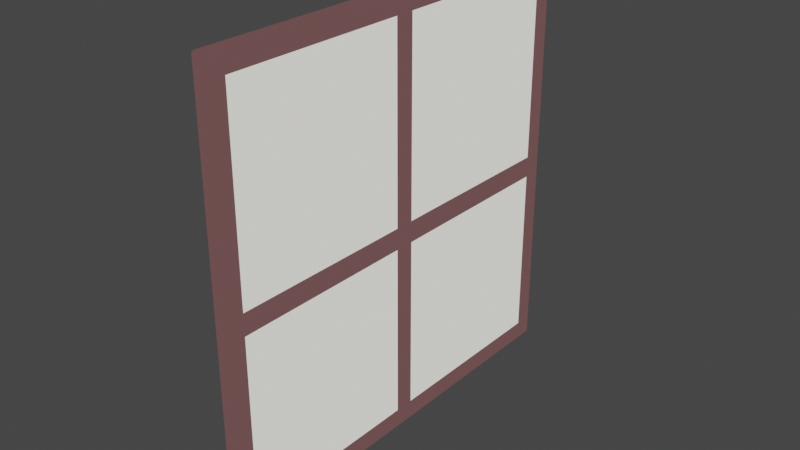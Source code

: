 # Source: window.blend  (saved by Blender 2.92.15; exported with 4.5.12 LTS)
import bpy
from mathutils import Matrix  # noqa: F401  (used for matrix-valued properties, if any)

bpy.ops.wm.read_factory_settings(use_empty=True)
scene = bpy.context.scene
scene.name = 'Scene'

# ---- collections
col_window = bpy.data.collections.new('Window'); scene.collection.children.link(col_window)

# ---- materials (node trees are filled in below, after node groups)
mat_material_015 = bpy.data.materials.new('Material.015')
mat_material_015.use_transparent_shadow = False
mat_material_014 = bpy.data.materials.new('Material.014')
mat_material_014.use_transparent_shadow = False

# ---- material node trees
mat_material_015.use_nodes = True; mat_material_015.node_tree.nodes.clear()
_N = mat_material_015.node_tree.nodes; _L = mat_material_015.node_tree.links
n0 = _N.new('ShaderNodeOutputMaterial'); n0.name = 'Material Output'; n0.location = (334, 329)
n1 = _N.new('ShaderNodeEmission'); n1.name = 'Emission'; n1.location = (69, 469)
n1.inputs[0].default_value = (0.1248, 0.06125, 0.06125, 1.0)
_L.new(n1.outputs[0], n0.inputs[0])
n0.is_active_output = True
mat_material_014.use_nodes = True; mat_material_014.node_tree.nodes.clear()
_N = mat_material_014.node_tree.nodes; _L = mat_material_014.node_tree.links
n0 = _N.new('ShaderNodeOutputMaterial'); n0.name = 'Material Output'; n0.location = (304, 338)
n1 = _N.new('ShaderNodeEmission'); n1.name = 'Emission'; n1.location = (21, 361)
n1.inputs[0].default_value = (0.7913, 0.7835, 0.7084, 1.0)
_L.new(n1.outputs[0], n0.inputs[0])
n0.is_active_output = True

# ---- world
world_world = bpy.data.worlds.new('World'); scene.world = world_world
world_world.use_nodes = True; world_world.node_tree.nodes.clear()
_N = world_world.node_tree.nodes; _L = world_world.node_tree.links
n0 = _N.new('ShaderNodeOutputWorld'); n0.name = 'World Output'; n0.location = (300, 300)
n1 = _N.new('ShaderNodeBackground'); n1.name = 'Background'; n1.location = (10, 300)
n1.inputs[0].default_value = (0.05088, 0.05088, 0.05088, 1.0)
_L.new(n1.outputs[0], n0.inputs[0])
n0.is_active_output = True
world_world.color = (0.05088, 0.05088, 0.05088)
world_world.use_sun_shadow = False
world_world.sun_shadow_jitter_overblur = 0.0

# ---- meshes
me_plane = bpy.data.meshes.new('Plane')
me_plane.from_pydata([(-1.0, -1.0, 0.0), (1.0, -1.0, 0.0), (-1.0, 1.0, 0.0), (1.0, 1.0, 0.0), (-1.0, -1.0, -0.04572), (1.0, -1.0, -0.04572), (-1.0, 1.0, -0.04572), (1.0, 1.0, -0.04572), (-1.0, -0.9, 0.0), (1.0, -0.9, 0.0), (-1.0, -0.9, -0.04572), (1.0, -0.9, -0.04572), (1.0, 0.905, 0.0), (1.0, 0.905, -0.04572), (-1.0, 0.905, 0.0), (-1.0, 0.905, -0.04572), (-0.9, -1.0, 0.0), (-0.9, 1.0, 0.0), (-0.9, -1.0, -0.04572), (-0.9, 1.0, -0.04572), (-0.9, -0.9, -0.04572), (-0.9, -0.9, 0.0), (-0.9, 0.905, -0.04572), (-0.9, 0.905, 0.0), (0.905, -1.0, 0.0), (0.905, -1.0, -0.04572), (0.905, -0.9, -0.04572), (0.905, 0.905, -0.04572), (0.905, 1.0, 0.0), (0.905, 1.0, -0.04572), (0.905, -0.9, 0.0), (0.905, 0.905, 0.0), (-1.0, 0.09275, 0.0), (-1.0, 0.09275, -0.04572), (1.0, 0.09275, 0.0), (1.0, 0.09275, -0.04572), (-0.9, 0.09275, 0.0), (-0.9, 0.09275, -0.04572), (0.905, 0.09275, 0.0), (0.905, 0.09275, -0.04572), (-1.0, -0.006525, 0.0), (-1.0, -0.006525, -0.04572), (-0.9, -0.006525, -0.04572), (0.905, -0.006525, -0.04572), (1.0, -0.006525, 0.0), (1.0, -0.006525, -0.04572), (-0.9, -0.006525, 0.0), (0.905, -0.006525, 0.0), (-0.04262, 1.0, 0.0), (-0.04262, 1.0, -0.04572), (-0.04262, -0.9, 0.0), (-0.04262, 0.905, 0.0), (-0.04262, 0.09275, 0.0), (-0.04262, -0.006525, 0.0), (-0.04262, -1.0, 0.0), (-0.04262, -1.0, -0.04572), (-0.04262, -0.9, -0.04572), (-0.04262, 0.905, -0.04572), (-0.04262, 0.09275, -0.04572), (-0.04262, -0.006525, -0.04572), (0.04762, -1.0, 0.0), (0.04762, -1.0, -0.04572), (0.04762, -0.9, -0.04572), (0.04762, 0.905, -0.04572), (0.04762, 0.09275, -0.04572), (0.04762, -0.006525, -0.04572), (0.04762, 1.0, 0.0), (0.04762, 1.0, -0.04572), (0.04762, -0.9, 0.0), (0.04762, 0.905, 0.0), (0.04762, 0.09275, 0.0), (0.04762, -0.006525, 0.0)], [], [(31, 12, 3, 28), (27, 29, 7, 13), (14, 2, 6, 15), (16, 0, 4, 18), (9, 1, 5, 11), (28, 3, 7, 29), (44, 9, 11, 45), (0, 8, 10, 4), (25, 26, 11, 5), (24, 1, 9, 30), (3, 12, 13, 7), (32, 14, 15, 33), (39, 27, 13, 35), (38, 34, 12, 31), (32, 36, 23, 14), (33, 15, 22, 37), (0, 16, 21, 8), (4, 10, 20, 18), (2, 17, 19, 6), (54, 16, 18, 55), (15, 6, 19, 22), (14, 23, 17, 2), (1, 24, 25, 5), (60, 24, 30, 68), (61, 62, 26, 25), (66, 28, 29, 67), (63, 67, 29, 27), (69, 31, 28, 66), (65, 64, 39, 43), (71, 47, 38, 70), (41, 33, 37, 42), (40, 46, 36, 32), (47, 44, 34, 38), (43, 39, 35, 45), (40, 32, 33, 41), (12, 34, 35, 13), (8, 40, 41, 10), (26, 43, 45, 11), (30, 9, 44, 47), (8, 21, 46, 40), (10, 41, 42, 20), (34, 44, 45, 35), (68, 71, 53, 50), (71, 70, 52, 53), (58, 64, 65, 59), (69, 66, 48, 51), (67, 63, 57, 49), (66, 67, 49, 48), (56, 62, 61, 55), (54, 60, 68, 50), (57, 63, 64, 58), (70, 69, 51, 52), (54, 55, 61, 60), (16, 54, 50, 21), (18, 20, 56, 55), (17, 48, 49, 19), (22, 19, 49, 57), (23, 51, 48, 17), (42, 37, 58, 59), (46, 53, 52, 36), (24, 60, 61, 25), (59, 65, 62, 56)])
_uv = me_plane.uv_layers.new(name='UVMap')
_uv.uv.foreach_set('vector', [0.9525, 0.9525, 1.0, 0.9525, 1.0, 1.0, 0.9525, 1.0, 0.9525, 0.9525, 0.9525, 1.0, 1.0, 1.0, 1.0, 0.9525, 0.0, 0.9525, 0.0, 1.0, 0.0, 1.0, 0.0, 0.9525, 0.05, 0.0, 0.0, 0.0, 0.0, 0.0, 0.05, 0.0, 1.0, 0.05, 1.0, 0.0, 1.0, 0.0, 1.0, 0.05, 0.9525, 1.0, 1.0, 1.0, 1.0, 1.0, 0.9525, 1.0, 1.0, 0.4967, 1.0, 0.05, 1.0, 0.05, 1.0, 0.4967, 0.0, 0.0, 0.0, 0.05, 0.0, 0.05, 0.0, 0.0, 0.9525, 0.0, 0.9525, 0.05, 1.0, 0.05, 1.0, 0.0, 0.9525, 0.0, 1.0, 0.0, 1.0, 0.05, 0.9525, 0.05, 1.0, 1.0, 1.0, 0.9525, 1.0, 0.9525, 1.0, 1.0, 0.0, 0.5464, 0.0, 0.9525, 0.0, 0.9525, 0.0, 0.5464, 0.9525, 0.5464, 0.9525, 0.9525, 1.0, 0.9525, 1.0, 0.5464, 0.9525, 0.5464, 1.0, 0.5464, 1.0, 0.9525, 0.9525, 0.9525, 0.0, 0.5464, 0.05, 0.5464, 0.05, 0.9525, 0.0, 0.9525, 0.0, 0.5464, 0.0, 0.9525, 0.05, 0.9525, 0.05, 0.5464, 0.0, 0.0, 0.05, 0.0, 0.05, 0.05, 0.0, 0.05, 0.0, 0.0, 0.0, 0.05, 0.05, 0.05, 0.05, 0.0, 0.0, 1.0, 0.05, 1.0, 0.05, 1.0, 0.0, 1.0, 0.4787, 0.0, 0.05, 0.0, 0.05, 0.0, 0.4787, 0.0, 0.0, 0.9525, 0.0, 1.0, 0.05, 1.0, 0.05, 0.9525, 0.0, 0.9525, 0.05, 0.9525, 0.05, 1.0, 0.0, 1.0, 1.0, 0.0, 0.9525, 0.0, 0.9525, 0.0, 1.0, 0.0, 0.5238, 0.0, 0.9525, 0.0, 0.9525, 0.05, 0.5238, 0.05, 0.5238, 0.0, 0.5238, 0.05, 0.9525, 0.05, 0.9525, 0.0, 0.5238, 1.0, 0.9525, 1.0, 0.9525, 1.0, 0.5238, 1.0, 0.5238, 0.9525, 0.5238, 1.0, 0.9525, 1.0, 0.9525, 0.9525, 0.5238, 0.9525, 0.9525, 0.9525, 0.9525, 1.0, 0.5238, 1.0, 0.5238, 0.4967, 0.5238, 0.5464, 0.9525, 0.5464, 0.9525, 0.4967, 0.5238, 0.4967, 0.9525, 0.4967, 0.9525, 0.5464, 0.5238, 0.5464, 0.0, 0.4967, 0.0, 0.5464, 0.05, 0.5464, 0.05, 0.4967, 0.0, 0.4967, 0.05, 0.4967, 0.05, 0.5464, 0.0, 0.5464, 0.9525, 0.4967, 1.0, 0.4967, 1.0, 0.5464, 0.9525, 0.5464, 0.9525, 0.4967, 0.9525, 0.5464, 1.0, 0.5464, 1.0, 0.4967, 0.0, 0.4967, 0.0, 0.5464, 0.0, 0.5464, 0.0, 0.4967, 1.0, 0.9525, 1.0, 0.5464, 1.0, 0.5464, 1.0, 0.9525, 0.0, 0.05, 0.0, 0.4967, 0.0, 0.4967, 0.0, 0.05, 0.9525, 0.05, 0.9525, 0.4967, 1.0, 0.4967, 1.0, 0.05, 0.9525, 0.05, 1.0, 0.05, 1.0, 0.4967, 0.9525, 0.4967, 0.0, 0.05, 0.05, 0.05, 0.05, 0.4967, 0.0, 0.4967, 0.0, 0.05, 0.0, 0.4967, 0.05, 0.4967, 0.05, 0.05, 1.0, 0.5464, 1.0, 0.4967, 1.0, 0.4967, 1.0, 0.5464, 0.5238, 0.05, 0.5238, 0.4967, 0.4787, 0.4967, 0.4787, 0.05, 0.5238, 0.4967, 0.5238, 0.5464, 0.4787, 0.5464, 0.4787, 0.4967, 0.4787, 0.5464, 0.5238, 0.5464, 0.5238, 0.4967, 0.4787, 0.4967, 0.5238, 0.9525, 0.5238, 1.0, 0.4787, 1.0, 0.4787, 0.9525, 0.5238, 1.0, 0.5238, 0.9525, 0.4787, 0.9525, 0.4787, 1.0, 0.5238, 1.0, 0.5238, 1.0, 0.4787, 1.0, 0.4787, 1.0, 0.4787, 0.05, 0.5238, 0.05, 0.5238, 0.0, 0.4787, 0.0, 0.4787, 0.0, 0.5238, 0.0, 0.5238, 0.05, 0.4787, 0.05, 0.4787, 0.9525, 0.5238, 0.9525, 0.5238, 0.5464, 0.4787, 0.5464, 0.5238, 0.5464, 0.5238, 0.9525, 0.4787, 0.9525, 0.4787, 0.5464, 0.4787, 0.0, 0.4787, 0.0, 0.5238, 0.0, 0.5238, 0.0, 0.05, 0.0, 0.4787, 0.0, 0.4787, 0.05, 0.05, 0.05, 0.05, 0.0, 0.05, 0.05, 0.4787, 0.05, 0.4787, 0.0, 0.05, 1.0, 0.4787, 1.0, 0.4787, 1.0, 0.05, 1.0, 0.05, 0.9525, 0.05, 1.0, 0.4787, 1.0, 0.4787, 0.9525, 0.05, 0.9525, 0.4787, 0.9525, 0.4787, 1.0, 0.05, 1.0, 0.05, 0.4967, 0.05, 0.5464, 0.4787, 0.5464, 0.4787, 0.4967, 0.05, 0.4967, 0.4787, 0.4967, 0.4787, 0.5464, 0.05, 0.5464, 0.9525, 0.0, 0.5238, 0.0, 0.5238, 0.0, 0.9525, 0.0, 0.4787, 0.4967, 0.5238, 0.4967, 0.5238, 0.05, 0.4787, 0.05])
me_plane.materials.append(mat_material_015)
me_plane.use_remesh_fix_poles = True
me_plane.use_remesh_preserve_attributes = False
me_plane.use_mirror_vertex_groups = False
me_plane.update()
me_plane_007 = bpy.data.meshes.new('Plane.007')
me_plane_007.from_pydata([(-0.9, -0.9, -0.04572), (-0.9, -0.9, 0.0), (-0.9, 0.905, -0.04572), (-0.9, 0.905, 0.0), (0.905, -0.9, -0.04572), (0.905, 0.905, -0.04572), (0.905, -0.9, 0.0), (0.905, 0.905, 0.0), (-0.9, 0.09275, 0.0), (-0.9, 0.09275, -0.04572), (0.905, 0.09275, 0.0), (0.905, 0.09275, -0.04572), (-0.9, -0.006525, -0.04572), (0.905, -0.006525, -0.04572), (-0.9, -0.006525, 0.0), (0.905, -0.006525, 0.0), (-0.04262, -0.9, 0.0), (-0.04262, 0.905, 0.0), (-0.04262, 0.09275, 0.0), (-0.04262, -0.006525, 0.0), (-0.04262, -0.9, -0.04572), (-0.04262, 0.905, -0.04572), (-0.04262, 0.09275, -0.04572), (-0.04262, -0.006525, -0.04572), (0.04762, -0.9, -0.04572), (0.04762, 0.905, -0.04572), (0.04762, 0.09275, -0.04572), (0.04762, -0.006525, -0.04572), (0.04762, -0.9, 0.0), (0.04762, 0.905, 0.0), (0.04762, 0.09275, 0.0), (0.04762, -0.006525, 0.0)], [], [(30, 10, 7, 29), (26, 25, 5, 11), (28, 6, 15, 31), (24, 27, 13, 4), (8, 18, 17, 3), (9, 2, 21, 22), (1, 16, 19, 14), (0, 12, 23, 20)])
_uv = me_plane_007.uv_layers.new(name='UVMap')
_uv.uv.foreach_set('vector', [0.5238, 0.5464, 0.9525, 0.5464, 0.9525, 0.9525, 0.5238, 0.9525, 0.5238, 0.5464, 0.5238, 0.9525, 0.9525, 0.9525, 0.9525, 0.5464, 0.5238, 0.05, 0.9525, 0.05, 0.9525, 0.4967, 0.5238, 0.4967, 0.5238, 0.05, 0.5238, 0.4967, 0.9525, 0.4967, 0.9525, 0.05, 0.05, 0.5464, 0.4787, 0.5464, 0.4787, 0.9525, 0.05, 0.9525, 0.05, 0.5464, 0.05, 0.9525, 0.4787, 0.9525, 0.4787, 0.5464, 0.05, 0.05, 0.4787, 0.05, 0.4787, 0.4967, 0.05, 0.4967, 0.05, 0.05, 0.05, 0.4967, 0.4787, 0.4967, 0.4787, 0.05])
me_plane_007.materials.append(mat_material_014)
me_plane_007.use_remesh_fix_poles = True
me_plane_007.use_remesh_preserve_attributes = False
me_plane_007.use_mirror_vertex_groups = False
me_plane_007.update()

# ---- objects
ob_frame = bpy.data.objects.new('Frame', me_plane)
ob_glass = bpy.data.objects.new('Glass', me_plane_007)

# ---- transforms, parenting, visibility, modifiers, constraints
ob_frame.location = (-1.737, 0.01526, 2.088)
ob_frame.rotation_euler = (1.571, -0.0, -7.854)
ob_frame.scale = (-0.7692, -0.7692, -0.7692)
ob_frame.lineart.crease_threshold = 0.0
_m = ob_frame.modifiers.new('Bevel', 'BEVEL')
_m.width = 0.01372
_m.width_pct = 0.01372
_m.segments = 10
ob_glass.location = (-1.737, 0.01526, 2.088)
ob_glass.rotation_euler = (1.571, -0.0, -7.854)
ob_glass.scale = (-0.7692, -0.7692, -0.7692)
ob_glass.lineart.crease_threshold = 0.0

# ---- collection membership
col_window.objects.link(ob_frame)
col_window.objects.link(ob_glass)

# ---- scene / render settings (as saved in the file)
scene.frame_start = 1; scene.frame_end = 250; scene.frame_set(1)
scene.render.engine = 'BLENDER_EEVEE_NEXT'
scene.cycles.use_denoising = False
scene.cycles.samples = 128
scene.cycles.sampling_pattern = 'TABULATED_SOBOL'
scene.cycles.use_adaptive_sampling = False
scene.cycles.use_light_tree = False
scene.view_settings.view_transform = 'Filmic'
bpy.context.view_layer.update()

# ---- added for rendering (the .blend has no active camera and no usable light): camera, sun
cam_auto = bpy.data.cameras.new('AutoCamera')
cam_auto.lens = 50.0
cam_auto.sensor_width = 36.0
cam_auto.clip_end = 1000.0
ob_auto_camera = bpy.data.objects.new('AutoCamera', cam_auto)
scene.collection.objects.link(ob_auto_camera)
ob_auto_camera.location = (0.25914, -2.40071, 3.69829)
ob_auto_camera.rotation_euler = (1.09748, -7.21219e-08, 0.694738)
scene.camera = ob_auto_camera
light_auto_sun = bpy.data.lights.new('AutoSun', 'SUN')
light_auto_sun.energy = 3.0
light_auto_sun.angle = 0.0523599
ob_auto_sun = bpy.data.objects.new('AutoSun', light_auto_sun)
scene.collection.objects.link(ob_auto_sun)
ob_auto_sun.rotation_euler = (0.872665, 0.174533, 0.523599)
bpy.context.view_layer.update()
